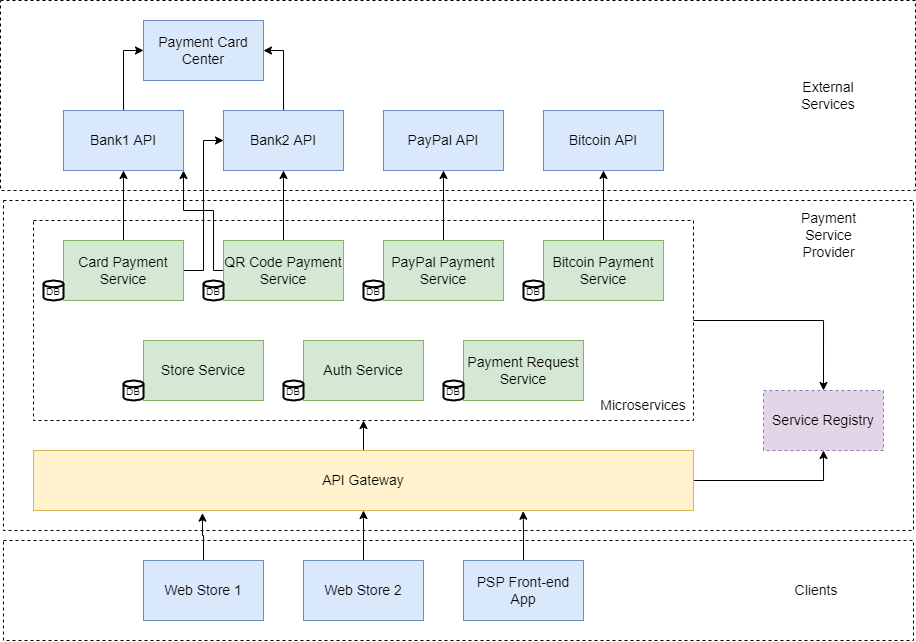

The diagram above was exported from draw.io. Its source (the exported page's mxGraphModel, read from the mxfile embedded in the PNG):
<mxGraphModel dx="666" dy="434" grid="1" gridSize="10" guides="1" tooltips="1" connect="1" arrows="1" fold="1" page="1" pageScale="1" pageWidth="1100" pageHeight="1700" math="0" shadow="0">
  <root>
    <mxCell id="0" />
    <mxCell id="1" parent="0" />
    <mxCell id="9Yj-cq-tYBPymqfedFbo-70" value="" style="rounded=0;whiteSpace=wrap;html=1;shadow=0;glass=0;sketch=0;fontSize=14;fontColor=#000000;strokeColor=#000000;strokeWidth=1;fillColor=none;dashed=1;" vertex="1" parent="1">
      <mxGeometry x="95" y="600" width="910" height="100" as="geometry" />
    </mxCell>
    <mxCell id="9Yj-cq-tYBPymqfedFbo-71" value="" style="rounded=0;whiteSpace=wrap;html=1;shadow=0;glass=0;sketch=0;fontSize=14;fontColor=#000000;strokeColor=#000000;strokeWidth=1;fillColor=none;dashed=1;" vertex="1" parent="1">
      <mxGeometry x="92" y="60" width="915" height="190" as="geometry" />
    </mxCell>
    <mxCell id="9Yj-cq-tYBPymqfedFbo-38" value="" style="rounded=0;whiteSpace=wrap;html=1;shadow=0;glass=0;sketch=0;fontSize=14;fontColor=#000000;strokeColor=#000000;strokeWidth=1;fillColor=none;dashed=1;" vertex="1" parent="1">
      <mxGeometry x="125" y="280" width="660" height="200" as="geometry" />
    </mxCell>
    <mxCell id="9Yj-cq-tYBPymqfedFbo-44" value="" style="rounded=0;whiteSpace=wrap;html=1;shadow=0;glass=0;sketch=0;fontSize=14;fontColor=#000000;strokeColor=#000000;strokeWidth=1;fillColor=none;dashed=1;" vertex="1" parent="1">
      <mxGeometry x="95" y="260" width="910" height="330" as="geometry" />
    </mxCell>
    <mxCell id="9Yj-cq-tYBPymqfedFbo-65" value="" style="edgeStyle=orthogonalEdgeStyle;rounded=0;orthogonalLoop=1;jettySize=auto;html=1;fontSize=14;fontColor=#000000;" edge="1" parent="1" source="9Yj-cq-tYBPymqfedFbo-31" target="9Yj-cq-tYBPymqfedFbo-55">
      <mxGeometry relative="1" as="geometry" />
    </mxCell>
    <mxCell id="9Yj-cq-tYBPymqfedFbo-31" value="Bitcoin Payment Service" style="rounded=0;whiteSpace=wrap;html=1;shadow=0;glass=0;sketch=0;fontSize=14;strokeColor=#82b366;strokeWidth=1;fillColor=#d5e8d4;" vertex="1" parent="1">
      <mxGeometry x="635" y="300" width="120" height="60" as="geometry" />
    </mxCell>
    <mxCell id="9Yj-cq-tYBPymqfedFbo-60" style="edgeStyle=orthogonalEdgeStyle;rounded=0;orthogonalLoop=1;jettySize=auto;html=1;entryX=0.5;entryY=1;entryDx=0;entryDy=0;fontSize=14;fontColor=#000000;" edge="1" parent="1" source="9Yj-cq-tYBPymqfedFbo-32" target="9Yj-cq-tYBPymqfedFbo-57">
      <mxGeometry relative="1" as="geometry" />
    </mxCell>
    <mxCell id="9Yj-cq-tYBPymqfedFbo-61" style="edgeStyle=orthogonalEdgeStyle;rounded=0;orthogonalLoop=1;jettySize=auto;html=1;entryX=1;entryY=1;entryDx=0;entryDy=0;fontSize=14;fontColor=#000000;" edge="1" parent="1" source="9Yj-cq-tYBPymqfedFbo-32" target="9Yj-cq-tYBPymqfedFbo-58">
      <mxGeometry relative="1" as="geometry">
        <Array as="points">
          <mxPoint x="305" y="330" />
          <mxPoint x="305" y="270" />
          <mxPoint x="275" y="270" />
        </Array>
      </mxGeometry>
    </mxCell>
    <mxCell id="9Yj-cq-tYBPymqfedFbo-32" value="QR Code Payment Service" style="rounded=0;whiteSpace=wrap;html=1;shadow=0;glass=0;sketch=0;fontSize=14;strokeColor=#82b366;strokeWidth=1;fillColor=#d5e8d4;" vertex="1" parent="1">
      <mxGeometry x="315" y="300" width="120" height="60" as="geometry" />
    </mxCell>
    <mxCell id="9Yj-cq-tYBPymqfedFbo-62" value="" style="edgeStyle=orthogonalEdgeStyle;rounded=0;orthogonalLoop=1;jettySize=auto;html=1;fontSize=14;fontColor=#000000;" edge="1" parent="1" source="9Yj-cq-tYBPymqfedFbo-33" target="9Yj-cq-tYBPymqfedFbo-58">
      <mxGeometry relative="1" as="geometry" />
    </mxCell>
    <mxCell id="9Yj-cq-tYBPymqfedFbo-63" style="edgeStyle=orthogonalEdgeStyle;rounded=0;orthogonalLoop=1;jettySize=auto;html=1;entryX=0;entryY=0.5;entryDx=0;entryDy=0;fontSize=14;fontColor=#000000;" edge="1" parent="1" source="9Yj-cq-tYBPymqfedFbo-33" target="9Yj-cq-tYBPymqfedFbo-57">
      <mxGeometry relative="1" as="geometry" />
    </mxCell>
    <mxCell id="9Yj-cq-tYBPymqfedFbo-33" value="Card Payment Service" style="rounded=0;whiteSpace=wrap;html=1;shadow=0;glass=0;sketch=0;fontSize=14;strokeColor=#82b366;strokeWidth=1;fillColor=#d5e8d4;" vertex="1" parent="1">
      <mxGeometry x="155" y="300" width="120" height="60" as="geometry" />
    </mxCell>
    <mxCell id="9Yj-cq-tYBPymqfedFbo-64" value="" style="edgeStyle=orthogonalEdgeStyle;rounded=0;orthogonalLoop=1;jettySize=auto;html=1;fontSize=14;fontColor=#000000;" edge="1" parent="1" source="9Yj-cq-tYBPymqfedFbo-34" target="9Yj-cq-tYBPymqfedFbo-56">
      <mxGeometry relative="1" as="geometry" />
    </mxCell>
    <mxCell id="9Yj-cq-tYBPymqfedFbo-34" value="PayPal Payment Service" style="rounded=0;whiteSpace=wrap;html=1;shadow=0;glass=0;sketch=0;fontSize=14;strokeColor=#82b366;strokeWidth=1;fillColor=#d5e8d4;" vertex="1" parent="1">
      <mxGeometry x="475" y="300" width="120" height="60" as="geometry" />
    </mxCell>
    <mxCell id="9Yj-cq-tYBPymqfedFbo-35" value="Payment Request Service" style="rounded=0;whiteSpace=wrap;html=1;shadow=0;glass=0;sketch=0;fontSize=14;strokeColor=#82b366;strokeWidth=1;fillColor=#d5e8d4;" vertex="1" parent="1">
      <mxGeometry x="555" y="400" width="120" height="60" as="geometry" />
    </mxCell>
    <mxCell id="9Yj-cq-tYBPymqfedFbo-36" value="Auth Service" style="rounded=0;whiteSpace=wrap;html=1;shadow=0;glass=0;sketch=0;fontSize=14;strokeColor=#82b366;strokeWidth=1;fillColor=#d5e8d4;" vertex="1" parent="1">
      <mxGeometry x="395" y="400" width="120" height="60" as="geometry" />
    </mxCell>
    <mxCell id="9Yj-cq-tYBPymqfedFbo-37" value="Store Service" style="rounded=0;whiteSpace=wrap;html=1;shadow=0;glass=0;sketch=0;fontSize=14;strokeColor=#82b366;strokeWidth=1;fillColor=#d5e8d4;" vertex="1" parent="1">
      <mxGeometry x="235" y="400" width="120" height="60" as="geometry" />
    </mxCell>
    <mxCell id="9Yj-cq-tYBPymqfedFbo-42" style="edgeStyle=orthogonalEdgeStyle;rounded=0;orthogonalLoop=1;jettySize=auto;html=1;entryX=0.5;entryY=0;entryDx=0;entryDy=0;fontSize=14;fontColor=#000000;" edge="1" parent="1" source="9Yj-cq-tYBPymqfedFbo-38" target="9Yj-cq-tYBPymqfedFbo-39">
      <mxGeometry relative="1" as="geometry" />
    </mxCell>
    <mxCell id="9Yj-cq-tYBPymqfedFbo-39" value="Service Registry" style="rounded=0;whiteSpace=wrap;html=1;shadow=0;glass=0;dashed=1;sketch=0;fontSize=14;strokeColor=#9673a6;strokeWidth=1;fillColor=#e1d5e7;" vertex="1" parent="1">
      <mxGeometry x="855" y="450" width="120" height="60" as="geometry" />
    </mxCell>
    <mxCell id="9Yj-cq-tYBPymqfedFbo-41" style="edgeStyle=orthogonalEdgeStyle;rounded=0;orthogonalLoop=1;jettySize=auto;html=1;entryX=0.5;entryY=1;entryDx=0;entryDy=0;fontSize=14;fontColor=#000000;" edge="1" parent="1" source="9Yj-cq-tYBPymqfedFbo-40" target="9Yj-cq-tYBPymqfedFbo-39">
      <mxGeometry relative="1" as="geometry" />
    </mxCell>
    <mxCell id="9Yj-cq-tYBPymqfedFbo-43" style="edgeStyle=orthogonalEdgeStyle;rounded=0;orthogonalLoop=1;jettySize=auto;html=1;exitX=0.5;exitY=0;exitDx=0;exitDy=0;entryX=0.5;entryY=1;entryDx=0;entryDy=0;fontSize=14;fontColor=#000000;" edge="1" parent="1" source="9Yj-cq-tYBPymqfedFbo-40" target="9Yj-cq-tYBPymqfedFbo-38">
      <mxGeometry relative="1" as="geometry" />
    </mxCell>
    <mxCell id="9Yj-cq-tYBPymqfedFbo-40" value="API Gateway" style="rounded=0;whiteSpace=wrap;html=1;shadow=0;glass=0;sketch=0;fontSize=14;strokeColor=#d6b656;strokeWidth=1;fillColor=#fff2cc;" vertex="1" parent="1">
      <mxGeometry x="125" y="510" width="660" height="60" as="geometry" />
    </mxCell>
    <mxCell id="9Yj-cq-tYBPymqfedFbo-45" value="Payment Service Provider" style="text;html=1;strokeColor=none;fillColor=none;align=center;verticalAlign=middle;whiteSpace=wrap;rounded=0;shadow=0;glass=0;sketch=0;fontSize=14;fontColor=#000000;" vertex="1" parent="1">
      <mxGeometry x="877.5" y="280" width="85" height="30" as="geometry" />
    </mxCell>
    <mxCell id="9Yj-cq-tYBPymqfedFbo-46" value="Microservices" style="text;html=1;strokeColor=none;fillColor=none;align=center;verticalAlign=middle;whiteSpace=wrap;rounded=0;shadow=0;glass=0;sketch=0;fontSize=14;fontColor=#000000;" vertex="1" parent="1">
      <mxGeometry x="705" y="450" width="60" height="30" as="geometry" />
    </mxCell>
    <mxCell id="9Yj-cq-tYBPymqfedFbo-48" value="&lt;font style=&quot;font-size: 10px&quot;&gt;DB&lt;/font&gt;" style="strokeWidth=2;html=1;shape=mxgraph.flowchart.database;whiteSpace=wrap;rounded=0;shadow=0;glass=0;sketch=0;fontSize=14;fontColor=#000000;fillColor=default;" vertex="1" parent="1">
      <mxGeometry x="135" y="340" width="20" height="20" as="geometry" />
    </mxCell>
    <mxCell id="9Yj-cq-tYBPymqfedFbo-49" value="&lt;font style=&quot;font-size: 10px&quot;&gt;DB&lt;/font&gt;" style="strokeWidth=2;html=1;shape=mxgraph.flowchart.database;whiteSpace=wrap;rounded=0;shadow=0;glass=0;sketch=0;fontSize=14;fontColor=#000000;fillColor=default;" vertex="1" parent="1">
      <mxGeometry x="295" y="340" width="20" height="20" as="geometry" />
    </mxCell>
    <mxCell id="9Yj-cq-tYBPymqfedFbo-50" value="&lt;font style=&quot;font-size: 10px&quot;&gt;DB&lt;/font&gt;" style="strokeWidth=2;html=1;shape=mxgraph.flowchart.database;whiteSpace=wrap;rounded=0;shadow=0;glass=0;sketch=0;fontSize=14;fontColor=#000000;fillColor=default;" vertex="1" parent="1">
      <mxGeometry x="455" y="340" width="20" height="20" as="geometry" />
    </mxCell>
    <mxCell id="9Yj-cq-tYBPymqfedFbo-51" value="&lt;font style=&quot;font-size: 10px&quot;&gt;DB&lt;/font&gt;" style="strokeWidth=2;html=1;shape=mxgraph.flowchart.database;whiteSpace=wrap;rounded=0;shadow=0;glass=0;sketch=0;fontSize=14;fontColor=#000000;fillColor=default;" vertex="1" parent="1">
      <mxGeometry x="615" y="340" width="20" height="20" as="geometry" />
    </mxCell>
    <mxCell id="9Yj-cq-tYBPymqfedFbo-52" value="&lt;font style=&quot;font-size: 10px&quot;&gt;DB&lt;/font&gt;" style="strokeWidth=2;html=1;shape=mxgraph.flowchart.database;whiteSpace=wrap;rounded=0;shadow=0;glass=0;sketch=0;fontSize=14;fontColor=#000000;fillColor=default;" vertex="1" parent="1">
      <mxGeometry x="535" y="440" width="20" height="20" as="geometry" />
    </mxCell>
    <mxCell id="9Yj-cq-tYBPymqfedFbo-53" value="&lt;font style=&quot;font-size: 10px&quot;&gt;DB&lt;/font&gt;" style="strokeWidth=2;html=1;shape=mxgraph.flowchart.database;whiteSpace=wrap;rounded=0;shadow=0;glass=0;sketch=0;fontSize=14;fontColor=#000000;fillColor=default;" vertex="1" parent="1">
      <mxGeometry x="375" y="440" width="20" height="20" as="geometry" />
    </mxCell>
    <mxCell id="9Yj-cq-tYBPymqfedFbo-54" value="&lt;font style=&quot;font-size: 10px&quot;&gt;DB&lt;/font&gt;" style="strokeWidth=2;html=1;shape=mxgraph.flowchart.database;whiteSpace=wrap;rounded=0;shadow=0;glass=0;sketch=0;fontSize=14;fontColor=#000000;fillColor=default;" vertex="1" parent="1">
      <mxGeometry x="215" y="440" width="20" height="20" as="geometry" />
    </mxCell>
    <mxCell id="9Yj-cq-tYBPymqfedFbo-55" value="&lt;font style=&quot;font-size: 14px&quot;&gt;Bitcoin API&lt;/font&gt;" style="rounded=0;whiteSpace=wrap;html=1;shadow=0;glass=0;sketch=0;fontSize=10;strokeColor=#6c8ebf;strokeWidth=1;fillColor=#dae8fc;" vertex="1" parent="1">
      <mxGeometry x="635" y="170" width="120" height="60" as="geometry" />
    </mxCell>
    <mxCell id="9Yj-cq-tYBPymqfedFbo-56" value="&lt;font style=&quot;font-size: 14px&quot;&gt;PayPal API&lt;/font&gt;" style="rounded=0;whiteSpace=wrap;html=1;shadow=0;glass=0;sketch=0;fontSize=10;strokeColor=#6c8ebf;strokeWidth=1;fillColor=#dae8fc;" vertex="1" parent="1">
      <mxGeometry x="475" y="170" width="120" height="60" as="geometry" />
    </mxCell>
    <mxCell id="9Yj-cq-tYBPymqfedFbo-80" style="edgeStyle=orthogonalEdgeStyle;rounded=0;orthogonalLoop=1;jettySize=auto;html=1;entryX=1;entryY=0.5;entryDx=0;entryDy=0;fontSize=14;fontColor=#000000;" edge="1" parent="1" source="9Yj-cq-tYBPymqfedFbo-57" target="9Yj-cq-tYBPymqfedFbo-78">
      <mxGeometry relative="1" as="geometry" />
    </mxCell>
    <mxCell id="9Yj-cq-tYBPymqfedFbo-57" value="&lt;font style=&quot;font-size: 14px&quot;&gt;Bank2 API&lt;/font&gt;" style="rounded=0;whiteSpace=wrap;html=1;shadow=0;glass=0;sketch=0;fontSize=10;strokeColor=#6c8ebf;strokeWidth=1;fillColor=#dae8fc;" vertex="1" parent="1">
      <mxGeometry x="315" y="170" width="120" height="60" as="geometry" />
    </mxCell>
    <mxCell id="9Yj-cq-tYBPymqfedFbo-79" style="edgeStyle=orthogonalEdgeStyle;rounded=0;orthogonalLoop=1;jettySize=auto;html=1;entryX=0;entryY=0.5;entryDx=0;entryDy=0;fontSize=14;fontColor=#000000;" edge="1" parent="1" source="9Yj-cq-tYBPymqfedFbo-58" target="9Yj-cq-tYBPymqfedFbo-78">
      <mxGeometry relative="1" as="geometry" />
    </mxCell>
    <mxCell id="9Yj-cq-tYBPymqfedFbo-58" value="&lt;font style=&quot;font-size: 14px&quot;&gt;Bank1 API&lt;/font&gt;" style="rounded=0;whiteSpace=wrap;html=1;shadow=0;glass=0;sketch=0;fontSize=10;strokeColor=#6c8ebf;strokeWidth=1;fillColor=#dae8fc;" vertex="1" parent="1">
      <mxGeometry x="155" y="170" width="120" height="60" as="geometry" />
    </mxCell>
    <mxCell id="9Yj-cq-tYBPymqfedFbo-59" value="External Services" style="text;html=1;strokeColor=none;fillColor=none;align=center;verticalAlign=middle;whiteSpace=wrap;rounded=0;shadow=0;glass=0;sketch=0;fontSize=14;fontColor=#000000;" vertex="1" parent="1">
      <mxGeometry x="865" y="140" width="110" height="30" as="geometry" />
    </mxCell>
    <mxCell id="9Yj-cq-tYBPymqfedFbo-66" value="Clients" style="text;html=1;strokeColor=none;fillColor=none;align=center;verticalAlign=middle;whiteSpace=wrap;rounded=0;shadow=0;glass=0;sketch=0;fontSize=14;fontColor=#000000;" vertex="1" parent="1">
      <mxGeometry x="852.5" y="635" width="110" height="30" as="geometry" />
    </mxCell>
    <mxCell id="9Yj-cq-tYBPymqfedFbo-74" style="edgeStyle=orthogonalEdgeStyle;rounded=0;orthogonalLoop=1;jettySize=auto;html=1;entryX=0.256;entryY=1.044;entryDx=0;entryDy=0;entryPerimeter=0;fontSize=14;fontColor=#000000;" edge="1" parent="1" source="9Yj-cq-tYBPymqfedFbo-67" target="9Yj-cq-tYBPymqfedFbo-40">
      <mxGeometry relative="1" as="geometry" />
    </mxCell>
    <mxCell id="9Yj-cq-tYBPymqfedFbo-67" value="Web Store 1" style="rounded=0;whiteSpace=wrap;html=1;shadow=0;glass=0;sketch=0;fontSize=14;strokeColor=#6c8ebf;strokeWidth=1;fillColor=#dae8fc;" vertex="1" parent="1">
      <mxGeometry x="235" y="620" width="120" height="60" as="geometry" />
    </mxCell>
    <mxCell id="9Yj-cq-tYBPymqfedFbo-75" value="" style="edgeStyle=orthogonalEdgeStyle;rounded=0;orthogonalLoop=1;jettySize=auto;html=1;fontSize=14;fontColor=#000000;" edge="1" parent="1" source="9Yj-cq-tYBPymqfedFbo-68" target="9Yj-cq-tYBPymqfedFbo-40">
      <mxGeometry relative="1" as="geometry" />
    </mxCell>
    <mxCell id="9Yj-cq-tYBPymqfedFbo-68" value="Web Store 2" style="rounded=0;whiteSpace=wrap;html=1;shadow=0;glass=0;sketch=0;fontSize=14;strokeColor=#6c8ebf;strokeWidth=1;fillColor=#dae8fc;" vertex="1" parent="1">
      <mxGeometry x="395" y="620" width="120" height="60" as="geometry" />
    </mxCell>
    <mxCell id="9Yj-cq-tYBPymqfedFbo-77" style="edgeStyle=orthogonalEdgeStyle;rounded=0;orthogonalLoop=1;jettySize=auto;html=1;entryX=0.742;entryY=1.012;entryDx=0;entryDy=0;entryPerimeter=0;fontSize=14;fontColor=#000000;" edge="1" parent="1" source="9Yj-cq-tYBPymqfedFbo-69" target="9Yj-cq-tYBPymqfedFbo-40">
      <mxGeometry relative="1" as="geometry" />
    </mxCell>
    <mxCell id="9Yj-cq-tYBPymqfedFbo-69" value="PSP Front-end App" style="rounded=0;whiteSpace=wrap;html=1;shadow=0;glass=0;sketch=0;fontSize=14;strokeColor=#6c8ebf;strokeWidth=1;fillColor=#dae8fc;" vertex="1" parent="1">
      <mxGeometry x="555" y="620" width="120" height="60" as="geometry" />
    </mxCell>
    <mxCell id="9Yj-cq-tYBPymqfedFbo-78" value="&lt;font style=&quot;font-size: 14px&quot;&gt;Payment Card Center&lt;/font&gt;" style="rounded=0;whiteSpace=wrap;html=1;shadow=0;glass=0;sketch=0;fontSize=10;strokeColor=#6c8ebf;strokeWidth=1;fillColor=#dae8fc;" vertex="1" parent="1">
      <mxGeometry x="235" y="80" width="120" height="60" as="geometry" />
    </mxCell>
  </root>
</mxGraphModel>